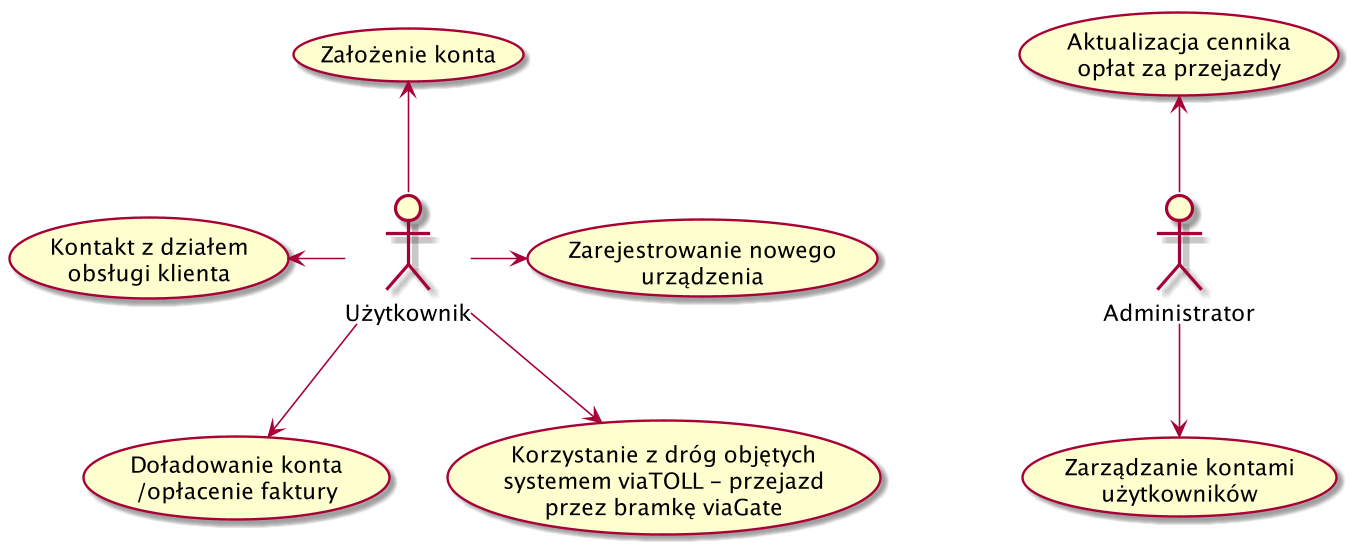

The diagram above was rendered by PlantUML. Its source (embedded in the PNG):
@startuml

Administrator -u-> (Aktualizacja cennika\nopłat za przejazdy)
Administrator -d-> (Zarządzanie kontami\nużytkowników)

Użytkownik -u-> (Założenie konta)
Użytkownik -r-> (Zarejestrowanie nowego\nurządzenia)
Użytkownik -d-> (Doładowanie konta\n/opłacenie faktury)
Użytkownik -d-> (Korzystanie z dróg objętych\nsystemem viaTOLL - przejazd\nprzez bramkę viaGate)
Użytkownik -l-> (Kontakt z działem\nobsługi klienta)

@enduml